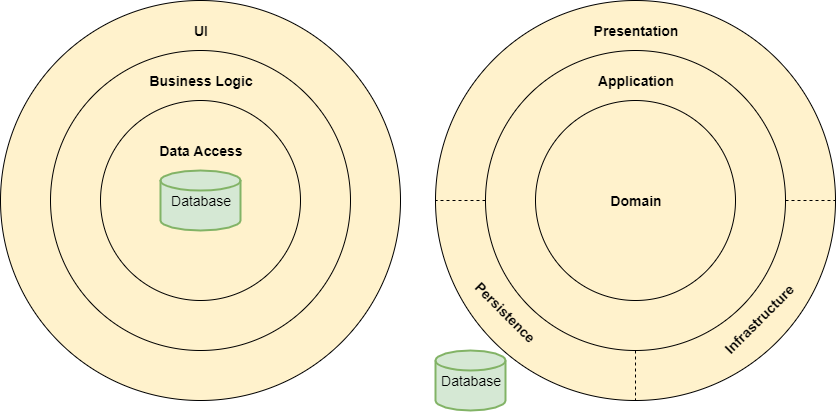

The diagram above was exported from draw.io. Its source (the exported page's mxGraphModel, read from the mxfile embedded in the PNG):
<mxGraphModel dx="1021" dy="484" grid="1" gridSize="10" guides="1" tooltips="1" connect="1" arrows="1" fold="1" page="1" pageScale="1" pageWidth="850" pageHeight="1100" math="0" shadow="0">
  <root>
    <mxCell id="0" />
    <mxCell id="1" parent="0" />
    <mxCell id="WI0CDLAmYGxVV7XR649D-3" value="" style="ellipse;whiteSpace=wrap;html=1;aspect=fixed;fillColor=#FFF2CC;" vertex="1" parent="1">
      <mxGeometry x="9" y="20" width="400" height="400" as="geometry" />
    </mxCell>
    <mxCell id="WI0CDLAmYGxVV7XR649D-2" value="" style="ellipse;whiteSpace=wrap;html=1;aspect=fixed;fillColor=#FFF2CC;" vertex="1" parent="1">
      <mxGeometry x="59" y="70" width="300" height="300" as="geometry" />
    </mxCell>
    <mxCell id="WI0CDLAmYGxVV7XR649D-1" value="" style="ellipse;whiteSpace=wrap;html=1;aspect=fixed;fillColor=#FFF2CC;" vertex="1" parent="1">
      <mxGeometry x="109" y="120" width="200" height="200" as="geometry" />
    </mxCell>
    <mxCell id="WI0CDLAmYGxVV7XR649D-4" value="Database" style="strokeWidth=2;html=1;shape=mxgraph.flowchart.database;whiteSpace=wrap;fillColor=#d5e8d4;fontSize=14;strokeColor=#82b366;" vertex="1" parent="1">
      <mxGeometry x="169" y="190" width="80" height="60" as="geometry" />
    </mxCell>
    <mxCell id="WI0CDLAmYGxVV7XR649D-5" value="Data Access" style="text;html=1;strokeColor=none;fillColor=none;align=center;verticalAlign=middle;whiteSpace=wrap;rounded=0;fontStyle=1;fontSize=14;" vertex="1" parent="1">
      <mxGeometry x="159" y="160" width="100" height="20" as="geometry" />
    </mxCell>
    <mxCell id="WI0CDLAmYGxVV7XR649D-6" value="Business Logic" style="text;html=1;strokeColor=none;fillColor=none;align=center;verticalAlign=middle;whiteSpace=wrap;rounded=0;fontStyle=1;fontSize=14;" vertex="1" parent="1">
      <mxGeometry x="149" y="90" width="120" height="20" as="geometry" />
    </mxCell>
    <mxCell id="WI0CDLAmYGxVV7XR649D-7" value="UI" style="text;html=1;strokeColor=none;fillColor=none;align=center;verticalAlign=middle;whiteSpace=wrap;rounded=0;fontStyle=1;fontSize=14;" vertex="1" parent="1">
      <mxGeometry x="149" y="40" width="120" height="20" as="geometry" />
    </mxCell>
    <mxCell id="WI0CDLAmYGxVV7XR649D-8" value="" style="ellipse;whiteSpace=wrap;html=1;aspect=fixed;fillColor=#FFF2CC;" vertex="1" parent="1">
      <mxGeometry x="444" y="20" width="400" height="400" as="geometry" />
    </mxCell>
    <mxCell id="WI0CDLAmYGxVV7XR649D-18" style="rounded=0;orthogonalLoop=1;jettySize=auto;html=1;exitX=0;exitY=0.5;exitDx=0;exitDy=0;endArrow=none;endFill=0;dashed=1;" edge="1" parent="1" source="WI0CDLAmYGxVV7XR649D-9">
      <mxGeometry relative="1" as="geometry">
        <mxPoint x="444" y="220" as="targetPoint" />
      </mxGeometry>
    </mxCell>
    <mxCell id="WI0CDLAmYGxVV7XR649D-19" style="edgeStyle=none;rounded=0;orthogonalLoop=1;jettySize=auto;html=1;exitX=0.5;exitY=1;exitDx=0;exitDy=0;dashed=1;endArrow=none;endFill=0;" edge="1" parent="1" source="WI0CDLAmYGxVV7XR649D-9" target="WI0CDLAmYGxVV7XR649D-8">
      <mxGeometry relative="1" as="geometry" />
    </mxCell>
    <mxCell id="WI0CDLAmYGxVV7XR649D-20" style="edgeStyle=none;rounded=0;orthogonalLoop=1;jettySize=auto;html=1;exitX=1;exitY=0.5;exitDx=0;exitDy=0;dashed=1;endArrow=none;endFill=0;" edge="1" parent="1" source="WI0CDLAmYGxVV7XR649D-9" target="WI0CDLAmYGxVV7XR649D-8">
      <mxGeometry relative="1" as="geometry" />
    </mxCell>
    <mxCell id="WI0CDLAmYGxVV7XR649D-9" value="" style="ellipse;whiteSpace=wrap;html=1;aspect=fixed;fillColor=#FFF2CC;" vertex="1" parent="1">
      <mxGeometry x="494" y="70" width="300" height="300" as="geometry" />
    </mxCell>
    <mxCell id="WI0CDLAmYGxVV7XR649D-10" value="Domain" style="ellipse;whiteSpace=wrap;html=1;aspect=fixed;fillColor=#FFF2CC;fontStyle=1;fontSize=14;" vertex="1" parent="1">
      <mxGeometry x="544" y="120" width="200" height="200" as="geometry" />
    </mxCell>
    <mxCell id="WI0CDLAmYGxVV7XR649D-13" value="Application" style="text;html=1;strokeColor=none;fillColor=none;align=center;verticalAlign=middle;whiteSpace=wrap;rounded=0;fontStyle=1;fontSize=14;" vertex="1" parent="1">
      <mxGeometry x="584" y="90" width="120" height="20" as="geometry" />
    </mxCell>
    <mxCell id="WI0CDLAmYGxVV7XR649D-14" value="Presentation" style="text;html=1;strokeColor=none;fillColor=none;align=center;verticalAlign=middle;whiteSpace=wrap;rounded=0;fontStyle=1;fontSize=14;" vertex="1" parent="1">
      <mxGeometry x="584" y="40" width="120" height="20" as="geometry" />
    </mxCell>
    <mxCell id="WI0CDLAmYGxVV7XR649D-15" value="Database" style="strokeWidth=2;html=1;shape=mxgraph.flowchart.database;whiteSpace=wrap;fillColor=#d5e8d4;fontSize=14;strokeColor=#82b366;" vertex="1" parent="1">
      <mxGeometry x="444" y="370" width="70" height="60" as="geometry" />
    </mxCell>
    <mxCell id="WI0CDLAmYGxVV7XR649D-21" value="Persistence" style="text;html=1;strokeColor=none;fillColor=none;align=center;verticalAlign=middle;whiteSpace=wrap;rounded=0;rotation=45;fontStyle=1;fontSize=14;" vertex="1" parent="1">
      <mxGeometry x="494" y="321" width="40" height="20" as="geometry" />
    </mxCell>
    <mxCell id="WI0CDLAmYGxVV7XR649D-22" value="Infrastructure" style="text;html=1;strokeColor=none;fillColor=none;align=center;verticalAlign=middle;whiteSpace=wrap;rounded=0;rotation=315;fontStyle=1;fontSize=14;" vertex="1" parent="1">
      <mxGeometry x="747" y="329" width="40" height="20" as="geometry" />
    </mxCell>
  </root>
</mxGraphModel>